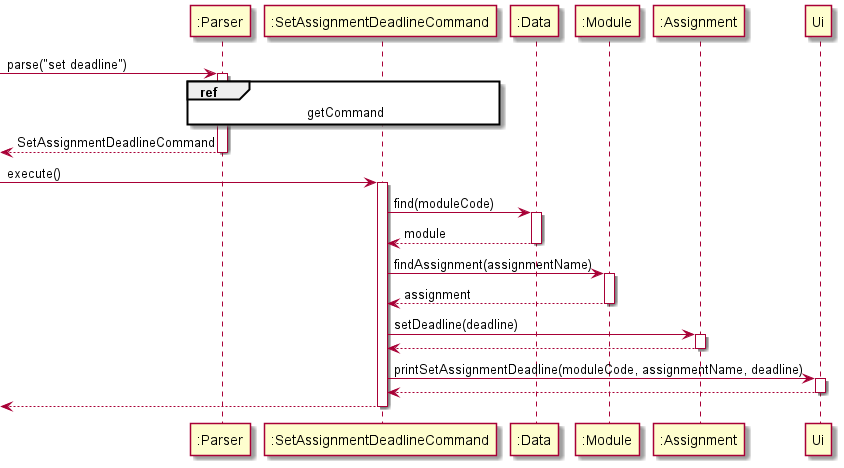

The diagram above was rendered by PlantUML. Its source (embedded in the PNG):
@startuml

participant ":Parser" as Parser
participant ":SetAssignmentDeadlineCommand" as Command
participant ":Data" as Data
participant ":Module" as Module
participant ":Assignment" as Assignment


[-> Parser : parse("set deadline")
activate Parser

ref over Parser, Command : getCommand

[<-- Parser : SetAssignmentDeadlineCommand
deactivate Parser

[->Command : execute()
activate Command

Command -> Data : find(moduleCode)
activate Data

Data --> Command : module
deactivate Data

Command -> Module : findAssignment(assignmentName)
activate Module

Module --> Command : assignment
deactivate Module

Command -> Assignment : setDeadline(deadline)
activate Assignment

Assignment --> Command
deactivate Assignment

Command -> Ui : printSetAssignmentDeadline(moduleCode, assignmentName, deadline)
activate Ui

Ui --> Command
deactivate Ui

[<-- Command
deactivate Command

@enduml